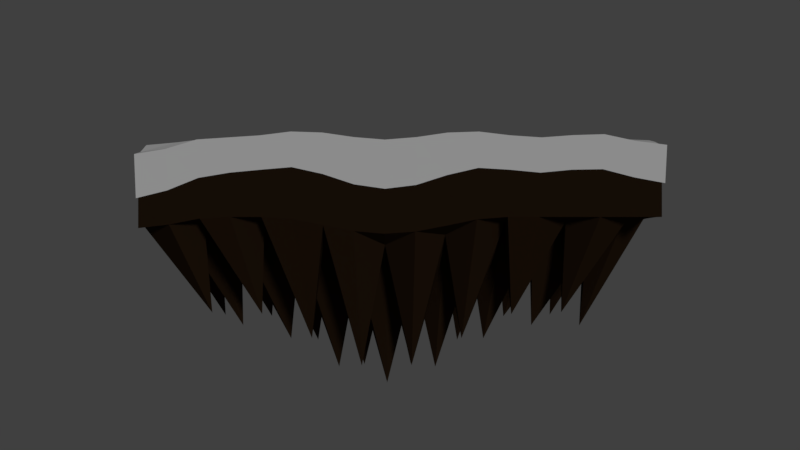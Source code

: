 # Source: Plataforma.blend  (saved by Blender 2.79.0; exported with 4.5.12 LTS)
import bpy
from mathutils import Matrix  # noqa: F401  (used for matrix-valued properties, if any)

bpy.ops.wm.read_factory_settings(use_empty=True)
scene = bpy.context.scene
scene.name = 'Scene'

# ---- collections
col_collection_1 = bpy.data.collections.new('Collection 1'); scene.collection.children.link(col_collection_1)

# ---- materials (node trees are filled in below, after node groups)
mat_material = bpy.data.materials.new('Material')
mat_material.alpha_threshold = 0.0
mat_material.use_transparent_shadow = False
mat_material.diffuse_color = (0.02198, 0.01198, 0.005662, 1.0)
mat_material.roughness = 0.5
mat_material.specular_intensity = 0.0
mat_material.line_color = (0.0, 0.0, 0.0, 1.0)
mat_material_001 = bpy.data.materials.new('Material.001')
mat_material_001.alpha_threshold = 0.0
mat_material_001.use_transparent_shadow = False
mat_material_001.roughness = 0.5
mat_material_001.specular_intensity = 1.0

# ---- material node trees

# ---- world
world_world = bpy.data.worlds.new('World'); scene.world = world_world
world_world.color = (0.05088, 0.05088, 0.05088)
world_world.use_sun_shadow = False
world_world.sun_shadow_jitter_overblur = 0.0
world_world.cycles.sampling_method = 'MANUAL'

# ---- cameras
cam_camera = bpy.data.cameras.new('Camera')
cam_camera.clip_end = 100.0
cam_camera.lens = 35.0
cam_camera.sensor_width = 32.0
cam_camera.sensor_height = 18.0
cam_camera.ortho_scale = 7.314
cam_camera.dof.focus_distance = 0.0
cam_camera.dof.aperture_fstop = 128.0

# ---- lights
light_lamp = bpy.data.lights.new('Lamp', 'SUN')
light_lamp.transmission_factor = 0.0
light_lamp.cutoff_distance = 30.0
light_lamp.angle = 0.1993
light_lamp.energy = 1.0
light_lamp.shadow_buffer_clip_start = 1.001
light_lamp.shadow_soft_size = 0.1
light_lamp.shadow_cascade_max_distance = 1000.0

# ---- meshes
me_cube_001 = bpy.data.meshes.new('Cube.001')
me_cube_001.from_pydata([(0.9591, 0.9933, 0.3993), (0.9591, -0.9933, 0.2451), (-1.028, -0.9933, 0.006456), (-1.028, 0.9933, 0.3051), (0.9658, 1.0, 0.961), (0.9658, -1.0, 0.8504), (-1.034, -1.0, 0.7048), (-1.034, 1.0, 0.9112), (0.8422, 0.9933, 0.4492), (0.7254, 0.9933, 0.5321), (0.6085, 0.9933, 0.4282), (0.4916, 0.9933, 0.3706), (0.3748, 0.9933, 0.4282), (0.2579, 0.9933, 0.5216), (0.1411, 0.9933, 0.486), (0.02419, 0.9933, 0.3932), (-0.09267, 0.9933, 0.3575), (-0.2095, 0.9933, 0.4016), (-0.3264, 0.9933, 0.45), (-0.4433, 0.9933, 0.4225), (-0.5601, 0.9933, 0.3706), (-0.677, 0.9933, 0.4282), (-0.7938, 0.9933, 0.5318), (-0.9107, 0.9933, 0.3908), (0.8422, -0.9933, 0.3372), (0.7254, -0.9933, 0.4652), (0.6085, -0.9933, 0.4573), (0.4916, -0.9933, 0.4107), (0.3748, -0.9933, 0.4573), (0.2579, -0.9933, 0.4866), (0.1411, -0.9933, 0.3731), (0.02419, -0.9933, 0.2161), (-0.09267, -0.9933, 0.156), (-0.2095, -0.9933, 0.2264), (-0.3264, -0.9933, 0.3893), (-0.4433, -0.9933, 0.4988), (-0.5601, -0.9933, 0.4573), (-0.677, -0.9933, 0.4107), (-0.7938, -0.9933, 0.3285), (-0.9107, -0.9933, 0.1297), (0.8481, 1.0, 0.9955), (0.7305, 1.0, 1.064), (0.6128, 1.0, 0.9847), (0.4952, 1.0, 0.9393), (0.3775, 1.0, 0.9801), (0.2599, 1.0, 1.059), (0.1422, 1.0, 1.079), (0.02458, 1.0, 1.071), (-0.09306, 1.0, 1.068), (-0.2107, 1.0, 1.072), (-0.3284, 1.0, 1.052), (-0.446, 1.0, 0.9795), (-0.5637, 1.0, 0.9393), (-0.6813, 1.0, 0.9847), (-0.7989, 1.0, 1.063), (-0.9166, 1.0, 0.9688), (0.8481, -1.0, 0.9124), (0.7305, -1.0, 1.019), (0.6128, -1.0, 1.004), (0.4952, -1.0, 0.9678), (0.3775, -1.0, 1.001), (0.2599, -1.0, 1.06), (0.1422, -1.0, 1.044), (0.02458, -1.0, 0.972), (-0.09306, -1.0, 0.9328), (-0.2107, -1.0, 0.9734), (-0.3284, -1.0, 1.045), (-0.446, -1.0, 1.061), (-0.5637, -1.0, 1.0), (-0.6813, -1.0, 0.9678), (-0.7989, -1.0, 0.9351), (-0.9166, -1.0, 0.7863), (0.9591, 0.7095, 0.3706), (0.9591, 0.4257, 0.3993), (0.9591, 0.1419, 0.4599), (0.9591, -0.1419, 0.4618), (0.9591, -0.4257, 0.3931), (0.9591, -0.7095, 0.2911), (-1.028, -0.7095, 0.08574), (-1.028, -0.4257, 0.2675), (-1.028, -0.1419, 0.2594), (-1.028, 0.1419, 0.2353), (-1.028, 0.4257, 0.2115), (-1.028, 0.7095, 0.2361), (0.9658, 0.7143, 0.9394), (0.9658, 0.4286, 0.9597), (0.9658, 0.1429, 1.01), (0.9658, -0.1429, 1.02), (0.9658, -0.4286, 0.962), (0.9658, -0.7143, 0.8824), (-1.034, -0.7143, 0.7645), (-1.034, -0.4286, 0.9069), (-1.034, -0.1429, 0.8818), (-1.034, 0.1429, 0.8403), (-1.034, 0.4286, 0.8125), (-1.034, 0.7143, 0.8412), (0.8481, 0.7143, 0.9716), (0.8481, 0.4286, 0.9808), (0.8481, 0.1429, 1.022), (0.8481, -0.1429, 1.04), (0.8481, -0.4286, 0.9886), (0.8481, -0.7143, 0.9313), (0.7305, 0.7143, 1.052), (0.7305, 0.4286, 1.043), (0.7305, 0.1429, 1.038), (0.7305, -0.1429, 1.046), (0.7305, -0.4286, 1.051), (0.7305, -0.7143, 1.03), (0.6128, 0.7143, 0.9938), (0.6128, 0.4286, 1.016), (0.6128, 0.1429, 1.032), (0.6128, -0.1429, 1.035), (0.6128, -0.4286, 1.025), (0.6128, -0.7143, 1.011), (0.4952, 0.7143, 0.9527), (0.4952, 0.4286, 0.9857), (0.4952, 0.1429, 1.017), (0.4952, -0.1429, 1.023), (0.4952, -0.4286, 1.001), (0.4952, -0.7143, 0.9776), (0.3775, 0.7143, 0.9897), (0.3775, 0.4286, 1.013), (0.3775, 0.1429, 1.031), (0.3775, -0.1429, 1.034), (0.3775, -0.4286, 1.023), (0.3775, -0.7143, 1.007), (0.2599, 0.7143, 1.06), (0.2599, 0.4286, 1.06), (0.2599, 0.1429, 1.045), (0.2599, -0.1429, 1.042), (0.2599, -0.4286, 1.057), (0.2599, -0.7143, 1.06), (0.1422, 0.7143, 1.074), (0.1422, 0.4286, 1.06), (0.1422, 0.1429, 1.04), (0.1422, -0.1429, 1.034), (0.1422, -0.4286, 1.044), (0.1422, -0.7143, 1.045), (0.02458, 0.7143, 1.066), (0.02458, 0.4286, 1.053), (0.02458, 0.1429, 1.034), (0.02458, -0.1429, 1.012), (0.02458, -0.4286, 0.9975), (0.02458, -0.7143, 0.9799), (-0.09306, 0.7143, 1.063), (-0.09306, 0.4286, 1.05), (-0.09306, 0.1429, 1.031), (-0.09306, -0.1429, 0.9976), (-0.09306, -0.4286, 0.9723), (-0.09306, -0.7143, 0.9455), (-0.2107, 0.7143, 1.067), (-0.2107, 0.4286, 1.053), (-0.2107, 0.1429, 1.035), (-0.2107, -0.1429, 1.013), (-0.2107, -0.4286, 0.9987), (-0.2107, -0.7143, 0.9812), (-0.3284, 0.7143, 1.053), (-0.3284, 0.4286, 1.054), (-0.3284, 0.1429, 1.04), (-0.3284, -0.1429, 1.035), (-0.3284, -0.4286, 1.045), (-0.3284, -0.7143, 1.046), (-0.446, 0.7143, 0.9891), (-0.446, 0.4286, 1.012), (-0.446, 0.1429, 1.031), (-0.446, -0.1429, 1.043), (-0.446, -0.4286, 1.058), (-0.446, -0.7143, 1.061), (-0.5637, 0.7143, 0.9527), (-0.5637, 0.4286, 0.9857), (-0.5637, 0.1429, 1.017), (-0.5637, -0.1429, 1.034), (-0.5637, -0.4286, 1.023), (-0.5637, -0.7143, 1.007), (-0.6813, 0.7143, 0.9938), (-0.6813, 0.4286, 1.016), (-0.6813, 0.1429, 1.032), (-0.6813, -0.1429, 1.023), (-0.6813, -0.4286, 1.001), (-0.6813, -0.7143, 0.9776), (-0.7989, 0.7143, 1.054), (-0.7989, 0.4286, 1.027), (-0.7989, 0.1429, 0.9992), (-0.7989, -0.1429, 0.9992), (-0.7989, -0.4286, 1.013), (-0.7989, -0.7143, 0.961), (-0.9166, 0.7143, 0.9107), (-0.9166, 0.4286, 0.8788), (-0.9166, 0.1429, 0.8979), (-0.9166, -0.1429, 0.9323), (-0.9166, -0.4286, 0.9515), (-0.9166, -0.7143, 0.8327), (0.9475, 0.984, -0.2897), (0.9475, -0.984, -0.2897), (-1.02, -0.984, -0.4669), (-1.02, 0.984, -0.2897), (0.9475, 0.984, 0.8332), (0.9475, -0.984, 0.8332), (-1.02, -0.984, 0.6517), (-1.02, 0.984, 0.8332), (0.8318, 0.984, -0.2897), (0.716, 0.984, -0.2897), (0.6003, 0.984, -0.2897), (0.4845, 0.984, -0.2897), (0.3687, 0.984, -0.2897), (0.253, 0.984, -0.297), (0.1372, 0.984, -0.3554), (0.02143, 0.984, -0.4204), (-0.09433, 0.984, -0.4454), (-0.2101, 0.984, -0.4145), (-0.3259, 0.984, -0.3476), (-0.4416, 0.984, -0.2936), (-0.5574, 0.984, -0.2897), (-0.6731, 0.984, -0.2897), (-0.7889, 0.984, -0.2897), (-0.9047, 0.984, -0.2897), (0.8318, -0.984, -0.2897), (0.716, -0.984, -0.2897), (0.6003, -0.984, -0.2897), (0.4845, -0.984, -0.2897), (0.3687, -0.984, -0.2897), (0.253, -0.984, -0.3281), (0.1372, -0.984, -0.4284), (0.02143, -0.984, -0.5219), (-0.09433, -0.984, -0.5565), (-0.2101, -0.984, -0.5137), (-0.3259, -0.984, -0.4165), (-0.4416, -0.984, -0.3195), (-0.5574, -0.984, -0.2897), (-0.6731, -0.984, -0.2897), (-0.7889, -0.984, -0.3155), (-0.9047, -0.984, -0.4102), (0.8318, 0.984, 0.8332), (0.716, 0.984, 0.8332), (0.6003, 0.984, 0.8332), (0.4845, 0.984, 0.8332), (0.3687, 0.984, 0.8332), (0.253, 0.984, 0.8321), (0.1372, 0.984, 0.8233), (0.02143, 0.984, 0.8136), (-0.09433, 0.984, 0.81), (-0.2101, 0.984, 0.8145), (-0.3259, 0.984, 0.8245), (-0.4416, 0.984, 0.8326), (-0.5574, 0.984, 0.8332), (-0.6731, 0.984, 0.8332), (-0.7889, 0.984, 0.8332), (-0.9047, 0.984, 0.8332), (0.8318, -0.984, 0.8332), (0.716, -0.984, 0.8332), (0.6003, -0.984, 0.8332), (0.4845, -0.984, 0.8332), (0.3687, -0.984, 0.8332), (0.253, -0.984, 0.8274), (0.1372, -0.984, 0.8141), (0.02143, -0.984, 0.8005), (-0.09433, -0.984, 0.7942), (-0.2101, -0.984, 0.8021), (-0.3259, -0.984, 0.8153), (-0.4416, -0.984, 0.8287), (-0.5574, -0.984, 0.8332), (-0.6731, -0.984, 0.8332), (-0.7889, -0.984, 0.806), (-0.9047, -0.984, 0.7094), (0.9475, 0.7028, -0.2897), (0.9475, 0.4217, -0.2897), (0.9475, 0.1406, -0.2897), (0.9475, -0.1406, -0.2897), (0.9475, -0.4217, -0.2897), (0.9475, -0.7028, -0.2897), (-1.02, -0.7028, -0.4405), (-1.02, -0.4217, -0.3796), (-1.02, -0.1406, -0.3166), (-1.02, 0.1406, -0.2897), (-1.02, 0.4217, -0.2897), (-1.02, 0.7029, -0.2897), (0.9475, 0.7028, 0.8332), (0.9475, 0.4217, 0.8332), (0.9475, 0.1406, 0.8332), (0.9475, -0.1406, 0.8332), (0.9475, -0.4217, 0.8332), (0.9475, -0.7029, 0.8332), (-1.02, -0.7028, 0.6785), (-1.02, -0.4217, 0.7406), (-1.02, -0.1406, 0.8049), (-1.02, 0.1406, 0.8332), (-1.02, 0.4217, 0.8332), (-1.02, 0.7028, 0.8332), (0.8318, 0.7028, 0.8268), (0.8318, 0.4217, 0.8195), (0.8318, 0.1406, 0.8195), (0.8318, -0.1406, 0.8195), (0.8318, -0.4217, 0.8195), (0.8318, -0.7029, 0.8268), (0.716, 0.7028, 0.8268), (0.716, 0.4217, 0.8091), (0.716, 0.1406, 0.7852), (0.716, -0.1406, 0.7852), (0.716, -0.4217, 0.8091), (0.716, -0.7029, 0.8268), (0.6003, 0.7028, 0.8268), (0.6003, 0.4217, 0.8091), (0.6003, 0.1406, 0.7842), (0.6003, -0.1406, 0.7842), (0.6003, -0.4217, 0.8091), (0.6003, -0.7029, 0.8268), (0.4845, 0.7028, 0.8268), (0.4845, 0.4217, 0.8091), (0.4845, 0.1406, 0.7842), (0.4845, -0.1406, 0.7842), (0.4845, -0.4217, 0.8091), (0.4845, -0.7029, 0.8268), (0.3687, 0.7028, 0.8268), (0.3687, 0.4217, 0.8091), (0.3687, 0.1406, 0.7842), (0.3687, -0.1406, 0.7842), (0.3687, -0.4217, 0.8091), (0.3687, -0.7029, 0.8268), (0.253, 0.7028, 0.8257), (0.253, 0.4217, 0.8081), (0.253, 0.1406, 0.7835), (0.253, -0.1406, 0.7803), (0.253, -0.4217, 0.8041), (0.253, -0.7029, 0.8212), (0.1372, 0.7028, 0.8173), (0.1372, 0.4217, 0.8007), (0.1372, 0.1406, 0.7776), (0.1372, -0.1406, 0.7715), (0.1372, -0.4217, 0.793), (0.1372, -0.7029, 0.8085), (0.02143, 0.7028, 0.808), (0.02143, 0.4217, 0.7926), (0.02143, 0.1406, 0.7712), (0.02143, -0.1406, 0.7628), (0.02143, -0.4217, 0.7816), (0.02143, -0.7029, 0.7955), (-0.09433, 0.7028, 0.8045), (-0.09433, 0.4217, 0.7895), (-0.09433, 0.1406, 0.7688), (-0.09433, -0.1406, 0.7588), (-0.09433, -0.4217, 0.7764), (-0.09433, -0.7029, 0.7894), (-0.2101, 0.7028, 0.8088), (-0.2101, 0.4217, 0.7933), (-0.2101, 0.1406, 0.7718), (-0.2101, -0.1406, 0.7638), (-0.2101, -0.4217, 0.783), (-0.2101, -0.7028, 0.797), (-0.3259, 0.7028, 0.8184), (-0.3259, 0.4217, 0.8017), (-0.3259, 0.1406, 0.7784), (-0.3259, -0.1406, 0.7723), (-0.3259, -0.4217, 0.794), (-0.3259, -0.7028, 0.8096), (-0.4416, 0.7028, 0.8262), (-0.4416, 0.4217, 0.8086), (-0.4416, 0.1406, 0.7838), (-0.4416, -0.1406, 0.7812), (-0.4416, -0.4217, 0.8052), (-0.4416, -0.7028, 0.8225), (-0.5574, 0.7028, 0.8268), (-0.5574, 0.4217, 0.8091), (-0.5574, 0.1406, 0.7842), (-0.5574, -0.1406, 0.7842), (-0.5574, -0.4217, 0.8091), (-0.5574, -0.7028, 0.8268), (-0.6731, 0.7028, 0.8268), (-0.6731, 0.4217, 0.8091), (-0.6731, 0.1406, 0.7842), (-0.6731, -0.1406, 0.7842), (-0.6731, -0.4217, 0.8091), (-0.6731, -0.7028, 0.8268), (-0.7889, 0.7028, 0.8268), (-0.7889, 0.4217, 0.8091), (-0.7889, 0.1406, 0.7852), (-0.7889, -0.1406, 0.7852), (-0.7889, -0.4217, 0.8046), (-0.7889, -0.7028, 0.8074), (-0.9047, 0.7028, 0.8268), (-0.9047, 0.4217, 0.8195), (-0.9047, 0.1406, 0.8195), (-0.9047, -0.1406, 0.8076), (-0.9047, -0.4217, 0.7616), (-0.9047, -0.7028, 0.7224), (0.8318, -0.7028, -0.3614), (0.8318, -0.4217, -0.44), (0.6843, -0.1406, -2.119), (0.8318, 0.1406, -0.44), (0.8318, 0.4217, -0.44), (0.8318, 0.7028, -0.3614), (0.5877, -0.6094, -1.842), (0.716, -0.4217, -0.5489), (0.716, -0.1406, -0.7988), (0.716, 0.1406, -0.7988), (0.5877, 0.3283, -1.993), (0.716, 0.7028, -0.3614), (0.6003, -0.7028, -0.3614), (0.6003, -0.4217, -0.5489), (0.4912, -0.1406, -2.114), (0.6003, 0.1406, -0.8087), (0.6003, 0.4217, -0.5489), (0.6003, 0.7028, -0.3614), (0.3947, -0.6094, -1.873), (0.4845, -0.4217, -0.5489), (0.4845, -0.1406, -0.8087), (0.4845, 0.1406, -0.8087), (0.3947, 0.3283, -2.021), (0.4845, 0.7028, -0.3614), (0.3687, -0.7028, -0.3628), (0.3687, -0.4217, -0.5562), (0.2982, -0.1406, -2.338), (0.3687, 0.1406, -0.8161), (0.3687, 0.4217, -0.5503), (0.3687, 0.7028, -0.3614), (0.2017, -0.6094, -2.263), (0.253, -0.4217, -0.6607), (0.253, -0.1406, -0.9338), (0.253, 0.1406, -0.9253), (0.2017, 0.3283, -2.435), (0.253, 0.7028, -0.4008), (0.1372, -0.7028, -0.5756), (0.1372, -0.4217, -0.823), (0.1051, -0.1406, -2.818), (0.1372, 0.1406, -1.098), (0.1372, 0.4217, -0.7757), (0.1372, 0.7028, -0.5045), (0.008607, -0.6094, -2.704), (0.02143, -0.4217, -0.963), (0.02143, -0.1406, -1.252), (0.02143, 0.1406, -1.247), (0.008607, 0.3283, -2.856), (0.02143, 0.7028, -0.6015), (-0.09433, -0.7028, -0.7389), (-0.09433, -0.4217, -1.014), (-0.08792, -0.1406, -3.086), (-0.09433, 0.1406, -1.302), (-0.09433, 0.4217, -0.9513), (-0.09433, 0.7028, -0.6376), (-0.1844, -0.6094, -2.712), (-0.2101, -0.4217, -0.9508), (-0.2101, -0.1406, -1.239), (-0.2101, 0.1406, -1.234), (-0.1844, 0.3283, -2.861), (-0.2101, 0.7028, -0.593), (-0.3259, -0.7028, -0.56), (-0.3259, -0.4217, -0.8047), (-0.281, -0.1406, -2.815), (-0.3259, 0.1406, -1.078), (-0.3259, 0.4217, -0.7591), (-0.3259, 0.7028, -0.4921), (-0.3775, -0.6094, -2.263), (-0.4416, -0.4217, -0.6447), (-0.4416, -0.1406, -0.9168), (-0.4416, 0.1406, -0.9084), (-0.3775, 0.3283, -2.433), (-0.4416, 0.7028, -0.392), (-0.5574, -0.7028, -0.3614), (-0.5574, -0.4217, -0.5519), (-0.474, -0.1406, -2.338), (-0.5574, 0.1406, -0.8117), (-0.5574, 0.4217, -0.549), (-0.5574, 0.7029, -0.3614), (-0.5705, -0.6094, -1.869), (-0.6731, -0.4217, -0.5489), (-0.6731, -0.1406, -0.8087), (-0.6731, 0.1406, -0.8087), (-0.5705, 0.3283, -2.018), (-0.6731, 0.7029, -0.3614), (-0.7889, -0.7028, -0.3742), (-0.7889, -0.4217, -0.5489), (-0.6671, -0.1406, -2.114), (-0.7889, 0.1406, -0.7988), (-0.7889, 0.4217, -0.5489), (-0.7889, 0.7029, -0.3614), (-0.7636, -0.6094, -1.846), (-0.9047, -0.4217, -0.4743), (-0.9047, -0.1406, -0.4432), (-0.9047, 0.1406, -0.44), (-0.7636, 0.3283, -1.996), (-0.9047, 0.7029, -0.3614)], [], [(191, 90, 6, 71), (77, 89, 5, 1), (39, 71, 6, 2), (83, 95, 7, 3), (55, 23, 3, 7), (4, 0, 8, 40), (40, 8, 9, 41), (41, 9, 10, 42), (42, 10, 11, 43), (43, 11, 12, 44), (44, 12, 13, 45), (45, 13, 14, 46), (46, 14, 15, 47), (47, 15, 16, 48), (48, 16, 17, 49), (49, 17, 18, 50), (50, 18, 19, 51), (51, 19, 20, 52), (52, 20, 21, 53), (53, 21, 22, 54), (54, 22, 23, 55), (1, 5, 56, 24), (24, 56, 57, 25), (25, 57, 58, 26), (26, 58, 59, 27), (27, 59, 60, 28), (28, 60, 61, 29), (29, 61, 62, 30), (30, 62, 63, 31), (31, 63, 64, 32), (32, 64, 65, 33), (33, 65, 66, 34), (34, 66, 67, 35), (35, 67, 68, 36), (36, 68, 69, 37), (37, 69, 70, 38), (38, 70, 71, 39), (89, 101, 56, 5), (101, 107, 57, 56), (107, 113, 58, 57), (113, 119, 59, 58), (119, 125, 60, 59), (125, 131, 61, 60), (131, 137, 62, 61), (137, 143, 63, 62), (143, 149, 64, 63), (149, 155, 65, 64), (155, 161, 66, 65), (161, 167, 67, 66), (167, 173, 68, 67), (173, 179, 69, 68), (179, 185, 70, 69), (185, 191, 71, 70), (54, 55, 186, 180), (180, 186, 187, 181), (181, 187, 188, 182), (182, 188, 189, 183), (183, 189, 190, 184), (184, 190, 191, 185), (53, 54, 180, 174), (174, 180, 181, 175), (175, 181, 182, 176), (176, 182, 183, 177), (177, 183, 184, 178), (178, 184, 185, 179), (52, 53, 174, 168), (168, 174, 175, 169), (169, 175, 176, 170), (170, 176, 177, 171), (171, 177, 178, 172), (172, 178, 179, 173), (51, 52, 168, 162), (162, 168, 169, 163), (163, 169, 170, 164), (164, 170, 171, 165), (165, 171, 172, 166), (166, 172, 173, 167), (50, 51, 162, 156), (156, 162, 163, 157), (157, 163, 164, 158), (158, 164, 165, 159), (159, 165, 166, 160), (160, 166, 167, 161), (49, 50, 156, 150), (150, 156, 157, 151), (151, 157, 158, 152), (152, 158, 159, 153), (153, 159, 160, 154), (154, 160, 161, 155), (48, 49, 150, 144), (144, 150, 151, 145), (145, 151, 152, 146), (146, 152, 153, 147), (147, 153, 154, 148), (148, 154, 155, 149), (47, 48, 144, 138), (138, 144, 145, 139), (139, 145, 146, 140), (140, 146, 147, 141), (141, 147, 148, 142), (142, 148, 149, 143), (46, 47, 138, 132), (132, 138, 139, 133), (133, 139, 140, 134), (134, 140, 141, 135), (135, 141, 142, 136), (136, 142, 143, 137), (45, 46, 132, 126), (126, 132, 133, 127), (127, 133, 134, 128), (128, 134, 135, 129), (129, 135, 136, 130), (130, 136, 137, 131), (44, 45, 126, 120), (120, 126, 127, 121), (121, 127, 128, 122), (122, 128, 129, 123), (123, 129, 130, 124), (124, 130, 131, 125), (43, 44, 120, 114), (114, 120, 121, 115), (115, 121, 122, 116), (116, 122, 123, 117), (117, 123, 124, 118), (118, 124, 125, 119), (42, 43, 114, 108), (108, 114, 115, 109), (109, 115, 116, 110), (110, 116, 117, 111), (111, 117, 118, 112), (112, 118, 119, 113), (41, 42, 108, 102), (102, 108, 109, 103), (103, 109, 110, 104), (104, 110, 111, 105), (105, 111, 112, 106), (106, 112, 113, 107), (40, 41, 102, 96), (96, 102, 103, 97), (97, 103, 104, 98), (98, 104, 105, 99), (99, 105, 106, 100), (100, 106, 107, 101), (4, 40, 96, 84), (84, 96, 97, 85), (85, 97, 98, 86), (86, 98, 99, 87), (87, 99, 100, 88), (88, 100, 101, 89), (2, 6, 90, 78), (78, 90, 91, 79), (79, 91, 92, 80), (80, 92, 93, 81), (81, 93, 94, 82), (82, 94, 95, 83), (0, 4, 84, 72), (72, 84, 85, 73), (73, 85, 86, 74), (74, 86, 87, 75), (75, 87, 88, 76), (76, 88, 89, 77), (55, 7, 95, 186), (186, 95, 94, 187), (187, 94, 93, 188), (188, 93, 92, 189), (189, 92, 91, 190), (190, 91, 90, 191), (474, 231, 194, 270), (383, 282, 198, 263), (269, 281, 197, 193), (231, 263, 198, 194), (275, 287, 199, 195), (247, 215, 195, 199), (196, 192, 200, 232), (232, 200, 201, 233), (233, 201, 202, 234), (234, 202, 203, 235), (235, 203, 204, 236), (236, 204, 205, 237), (237, 205, 206, 238), (238, 206, 207, 239), (239, 207, 208, 240), (240, 208, 209, 241), (241, 209, 210, 242), (242, 210, 211, 243), (243, 211, 212, 244), (244, 212, 213, 245), (245, 213, 214, 246), (246, 214, 215, 247), (193, 197, 248, 216), (216, 248, 249, 217), (217, 249, 250, 218), (218, 250, 251, 219), (219, 251, 252, 220), (220, 252, 253, 221), (221, 253, 254, 222), (222, 254, 255, 223), (223, 255, 256, 224), (224, 256, 257, 225), (225, 257, 258, 226), (226, 258, 259, 227), (227, 259, 260, 228), (228, 260, 261, 229), (229, 261, 262, 230), (230, 262, 263, 231), (281, 293, 248, 197), (293, 299, 249, 248), (299, 305, 250, 249), (305, 311, 251, 250), (311, 317, 252, 251), (317, 323, 253, 252), (323, 329, 254, 253), (329, 335, 255, 254), (335, 341, 256, 255), (341, 347, 257, 256), (347, 353, 258, 257), (353, 359, 259, 258), (359, 365, 260, 259), (365, 371, 261, 260), (371, 377, 262, 261), (377, 383, 263, 262), (269, 193, 216, 384), (384, 216, 217, 390), (390, 217, 218, 396), (396, 218, 219, 402), (402, 219, 220, 408), (408, 220, 221, 414), (414, 221, 222, 420), (420, 222, 223, 426), (426, 223, 224, 432), (432, 224, 225, 438), (438, 225, 226, 444), (444, 226, 227, 450), (450, 227, 228, 456), (456, 228, 229, 462), (462, 229, 230, 468), (468, 230, 231, 474), (214, 473, 479, 215), (473, 472, 478, 479), (472, 471, 477, 478), (471, 470, 476, 477), (470, 469, 475, 476), (469, 468, 474, 475), (213, 467, 473, 214), (467, 466, 472, 473), (466, 465, 471, 472), (465, 464, 470, 471), (464, 463, 469, 470), (463, 462, 468, 469), (212, 461, 467, 213), (461, 460, 466, 467), (460, 459, 465, 466), (459, 458, 464, 465), (458, 457, 463, 464), (457, 456, 462, 463), (211, 455, 461, 212), (455, 454, 460, 461), (454, 453, 459, 460), (453, 452, 458, 459), (452, 451, 457, 458), (451, 450, 456, 457), (210, 449, 455, 211), (449, 448, 454, 455), (448, 447, 453, 454), (447, 446, 452, 453), (446, 445, 451, 452), (445, 444, 450, 451), (209, 443, 449, 210), (443, 442, 448, 449), (442, 441, 447, 448), (441, 440, 446, 447), (440, 439, 445, 446), (439, 438, 444, 445), (208, 437, 443, 209), (437, 436, 442, 443), (436, 435, 441, 442), (435, 434, 440, 441), (434, 433, 439, 440), (433, 432, 438, 439), (207, 431, 437, 208), (431, 430, 436, 437), (430, 429, 435, 436), (429, 428, 434, 435), (428, 427, 433, 434), (427, 426, 432, 433), (206, 425, 431, 207), (425, 424, 430, 431), (424, 423, 429, 430), (423, 422, 428, 429), (422, 421, 427, 428), (421, 420, 426, 427), (205, 419, 425, 206), (419, 418, 424, 425), (418, 417, 423, 424), (417, 416, 422, 423), (416, 415, 421, 422), (415, 414, 420, 421), (204, 413, 419, 205), (413, 412, 418, 419), (412, 411, 417, 418), (411, 410, 416, 417), (410, 409, 415, 416), (409, 408, 414, 415), (203, 407, 413, 204), (407, 406, 412, 413), (406, 405, 411, 412), (405, 404, 410, 411), (404, 403, 409, 410), (403, 402, 408, 409), (202, 401, 407, 203), (401, 400, 406, 407), (400, 399, 405, 406), (399, 398, 404, 405), (398, 397, 403, 404), (397, 396, 402, 403), (201, 395, 401, 202), (395, 394, 400, 401), (394, 393, 399, 400), (393, 392, 398, 399), (392, 391, 397, 398), (391, 390, 396, 397), (200, 389, 395, 201), (389, 388, 394, 395), (388, 387, 393, 394), (387, 386, 392, 393), (386, 385, 391, 392), (385, 384, 390, 391), (192, 264, 389, 200), (264, 265, 388, 389), (265, 266, 387, 388), (266, 267, 386, 387), (267, 268, 385, 386), (268, 269, 384, 385), (246, 247, 378, 372), (372, 378, 379, 373), (373, 379, 380, 374), (374, 380, 381, 375), (375, 381, 382, 376), (376, 382, 383, 377), (245, 246, 372, 366), (366, 372, 373, 367), (367, 373, 374, 368), (368, 374, 375, 369), (369, 375, 376, 370), (370, 376, 377, 371), (244, 245, 366, 360), (360, 366, 367, 361), (361, 367, 368, 362), (362, 368, 369, 363), (363, 369, 370, 364), (364, 370, 371, 365), (243, 244, 360, 354), (354, 360, 361, 355), (355, 361, 362, 356), (356, 362, 363, 357), (357, 363, 364, 358), (358, 364, 365, 359), (242, 243, 354, 348), (348, 354, 355, 349), (349, 355, 356, 350), (350, 356, 357, 351), (351, 357, 358, 352), (352, 358, 359, 353), (241, 242, 348, 342), (342, 348, 349, 343), (343, 349, 350, 344), (344, 350, 351, 345), (345, 351, 352, 346), (346, 352, 353, 347), (240, 241, 342, 336), (336, 342, 343, 337), (337, 343, 344, 338), (338, 344, 345, 339), (339, 345, 346, 340), (340, 346, 347, 341), (239, 240, 336, 330), (330, 336, 337, 331), (331, 337, 338, 332), (332, 338, 339, 333), (333, 339, 340, 334), (334, 340, 341, 335), (238, 239, 330, 324), (324, 330, 331, 325), (325, 331, 332, 326), (326, 332, 333, 327), (327, 333, 334, 328), (328, 334, 335, 329), (237, 238, 324, 318), (318, 324, 325, 319), (319, 325, 326, 320), (320, 326, 327, 321), (321, 327, 328, 322), (322, 328, 329, 323), (236, 237, 318, 312), (312, 318, 319, 313), (313, 319, 320, 314), (314, 320, 321, 315), (315, 321, 322, 316), (316, 322, 323, 317), (235, 236, 312, 306), (306, 312, 313, 307), (307, 313, 314, 308), (308, 314, 315, 309), (309, 315, 316, 310), (310, 316, 317, 311), (234, 235, 306, 300), (300, 306, 307, 301), (301, 307, 308, 302), (302, 308, 309, 303), (303, 309, 310, 304), (304, 310, 311, 305), (233, 234, 300, 294), (294, 300, 301, 295), (295, 301, 302, 296), (296, 302, 303, 297), (297, 303, 304, 298), (298, 304, 305, 299), (232, 233, 294, 288), (288, 294, 295, 289), (289, 295, 296, 290), (290, 296, 297, 291), (291, 297, 298, 292), (292, 298, 299, 293), (196, 232, 288, 276), (276, 288, 289, 277), (277, 289, 290, 278), (278, 290, 291, 279), (279, 291, 292, 280), (280, 292, 293, 281), (194, 198, 282, 270), (270, 282, 283, 271), (271, 283, 284, 272), (272, 284, 285, 273), (273, 285, 286, 274), (274, 286, 287, 275), (192, 196, 276, 264), (264, 276, 277, 265), (265, 277, 278, 266), (266, 278, 279, 267), (267, 279, 280, 268), (268, 280, 281, 269), (247, 199, 287, 378), (378, 287, 286, 379), (379, 286, 285, 380), (380, 285, 284, 381), (381, 284, 283, 382), (382, 283, 282, 383), (215, 479, 275, 195), (479, 478, 274, 275), (478, 477, 273, 274), (477, 476, 272, 273), (476, 475, 271, 272), (475, 474, 270, 271)])
me_cube_001.polygons.foreach_set('material_index', [1, 1, 1, 1, 1, 1, 1, 1, 1, 1, 1, 1, 1, 1, 1, 1, 1, 1, 1, 1, 1, 1, 1, 1, 1, 1, 1, 1, 1, 1, 1, 1, 1, 1, 1, 1, 1, 1, 1, 1, 1, 1, 1, 1, 1, 1, 1, 1, 1, 1, 1, 1, 1, 1, 1, 1, 1, 1, 1, 1, 1, 1, 1, 1, 1, 1, 1, 1, 1, 1, 1, 1, 1, 1, 1, 1, 1, 1, 1, 1, 1, 1, 1, 1, 1, 1, 1, 1, 1, 1, 1, 1, 1, 1, 1, 1, 1, 1, 1, 1, 1, 1, 1, 1, 1, 1, 1, 1, 1, 1, 1, 1, 1, 1, 1, 1, 1, 1, 1, 1, 1, 1, 1, 1, 1, 1, 1, 1, 1, 1, 1, 1, 1, 1, 1, 1, 1, 1, 1, 1, 1, 1, 1, 1, 1, 1, 1, 1, 1, 1, 1, 1, 1, 1, 1, 1, 1, 1, 1, 1, 1, 1, 1, 1, 1, 1, 1, 0, 0, 0, 0, 0, 0, 0, 0, 0, 0, 0, 0, 0, 0, 0, 0, 0, 0, 0, 0, 0, 0, 0, 0, 0, 0, 0, 0, 0, 0, 0, 0, 0, 0, 0, 0, 0, 0, 0, 0, 0, 0, 0, 0, 0, 0, 0, 0, 0, 0, 0, 0, 0, 0, 0, 0, 0, 0, 0, 0, 0, 0, 0, 0, 0, 0, 0, 0, 0, 0, 0, 0, 0, 0, 0, 0, 0, 0, 0, 0, 0, 0, 0, 0, 0, 0, 0, 0, 0, 0, 0, 0, 0, 0, 0, 0, 0, 0, 0, 0, 0, 0, 0, 0, 0, 0, 0, 0, 0, 0, 0, 0, 0, 0, 0, 0, 0, 0, 0, 0, 0, 0, 0, 0, 0, 0, 0, 0, 0, 0, 0, 0, 0, 0, 0, 0, 0, 0, 0, 0, 0, 0, 0, 0, 0, 0, 0, 0, 0, 0, 0, 0, 0, 0, 0, 0, 0, 0, 0, 0, 0, 0, 0, 0, 0, 0, 0, 0, 0, 0, 0, 0, 0, 0, 0, 0, 0, 0, 0, 0, 0, 0, 0, 0, 0, 0, 0, 0, 0, 0, 0, 0, 0, 0, 0, 0, 0, 0, 0, 0, 0, 0, 0, 0, 0, 0, 0, 0, 0, 0, 0, 0, 0, 0, 0, 0, 0, 0, 0, 0, 0, 0, 0, 0, 0, 0, 0, 0, 0, 0, 0, 0, 0, 0, 0, 0, 0, 0, 0, 0, 0, 0, 0, 0, 0, 0, 0, 0, 0, 0, 0, 0, 0, 0, 0, 0, 0, 0, 0, 0, 0, 0, 0, 0, 0, 0, 0, 0, 0, 0, 0, 0, 0, 0, 0, 0, 0, 0, 0, 0, 0, 0, 0, 0, 0, 0])
me_cube_001.materials.append(mat_material)
me_cube_001.materials.append(mat_material_001)
me_cube_001.use_remesh_preserve_volume = False
me_cube_001.use_remesh_preserve_attributes = False
me_cube_001.use_mirror_vertex_groups = False
me_cube_001.update()

# ---- objects
ob_cube_001 = bpy.data.objects.new('Cube.001', me_cube_001)
ob_lamp = bpy.data.objects.new('Lamp', light_lamp)
ob_camera = bpy.data.objects.new('Camera', cam_camera)

# ---- transforms, parenting, visibility, modifiers, constraints
ob_cube_001.location = (0.1576, 0.0, 0.4307)
ob_cube_001.scale = (4.323, 1.201, 1.026)
ob_cube_001.lock_rotations_4d = False
ob_cube_001.empty_display_type = 'ARROWS'
ob_cube_001.lineart.crease_threshold = 0.0
ob_lamp.location = (4.076, -4.888, 1.693)
ob_lamp.rotation_euler = (1.199, -0.2817, 0.5083)
ob_lamp.lock_rotations_4d = False
ob_lamp.empty_display_type = 'ARROWS'
ob_lamp.color = (0.0, 0.0, 0.0, 0.0)
ob_lamp.lineart.crease_threshold = 0.0
ob_camera.location = (0.0, -15.39, 0.0)
ob_camera.rotation_euler = (1.571, 0.0, 0.0)
ob_camera.lock_rotations_4d = False
ob_camera.empty_display_type = 'ARROWS'
ob_camera.color = (0.0, 0.0, 0.0, 0.0)
ob_camera.display_type = 'WIRE'
ob_camera.lineart.crease_threshold = 0.0

# ---- collection membership
col_collection_1.objects.link(ob_cube_001)
col_collection_1.objects.link(ob_lamp)
col_collection_1.objects.link(ob_camera)

# ---- scene / render settings (as saved in the file)
scene.camera = ob_camera
scene.frame_start = 1; scene.frame_end = 250; scene.frame_set(1)
scene.render.engine = 'BLENDER_EEVEE_NEXT'
scene.render.resolution_percentage = 50
scene.render.dither_intensity = 0.0
scene.cycles.use_denoising = False
scene.cycles.samples = 128
scene.cycles.sampling_pattern = 'TABULATED_SOBOL'
scene.cycles.use_adaptive_sampling = False
scene.cycles.use_light_tree = False
scene.cycles.blur_glossy = 0.0
scene.cycles.sample_clamp_indirect = 0.0
scene.view_settings.view_transform = 'Standard'
bpy.context.view_layer.update()
